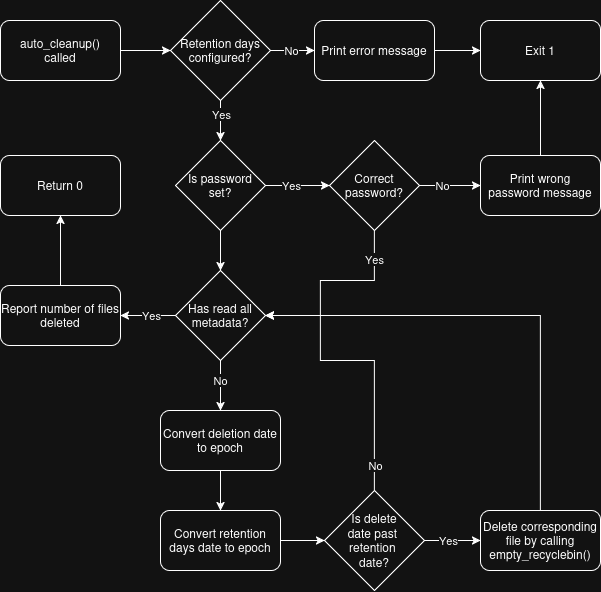

The diagram above was exported from draw.io. Its source (the exported page's mxGraphModel, read from the mxfile embedded in the PNG):
<mxGraphModel dx="1088" dy="663" grid="1" gridSize="10" guides="1" tooltips="1" connect="1" arrows="1" fold="1" page="1" pageScale="1" pageWidth="827" pageHeight="1169" math="0" shadow="0">
  <root>
    <mxCell id="0" />
    <mxCell id="1" parent="0" />
    <mxCell id="s9maHpcXkYYFDNXtTjx0-94" style="edgeStyle=orthogonalEdgeStyle;rounded=0;orthogonalLoop=1;jettySize=auto;html=1;exitX=1;exitY=0.5;exitDx=0;exitDy=0;entryX=0;entryY=0.5;entryDx=0;entryDy=0;" edge="1" parent="1" source="s9maHpcXkYYFDNXtTjx0-27" target="s9maHpcXkYYFDNXtTjx0-93">
      <mxGeometry relative="1" as="geometry" />
    </mxCell>
    <mxCell id="s9maHpcXkYYFDNXtTjx0-27" value="&lt;div&gt;auto_cleanup()&lt;/div&gt;&lt;div&gt;called&lt;/div&gt;" style="rounded=1;whiteSpace=wrap;html=1;" vertex="1" parent="1">
      <mxGeometry x="40" y="60" width="120" height="60" as="geometry" />
    </mxCell>
    <mxCell id="s9maHpcXkYYFDNXtTjx0-101" style="edgeStyle=orthogonalEdgeStyle;rounded=0;orthogonalLoop=1;jettySize=auto;html=1;exitX=1;exitY=0.5;exitDx=0;exitDy=0;entryX=0;entryY=0.5;entryDx=0;entryDy=0;" edge="1" parent="1" source="s9maHpcXkYYFDNXtTjx0-93" target="s9maHpcXkYYFDNXtTjx0-100">
      <mxGeometry relative="1" as="geometry" />
    </mxCell>
    <mxCell id="s9maHpcXkYYFDNXtTjx0-109" value="No" style="edgeLabel;html=1;align=center;verticalAlign=middle;resizable=0;points=[];" vertex="1" connectable="0" parent="s9maHpcXkYYFDNXtTjx0-101">
      <mxGeometry x="-0.4394" y="-1" relative="1" as="geometry">
        <mxPoint x="8" y="-1" as="offset" />
      </mxGeometry>
    </mxCell>
    <mxCell id="s9maHpcXkYYFDNXtTjx0-104" value="" style="edgeStyle=orthogonalEdgeStyle;rounded=0;orthogonalLoop=1;jettySize=auto;html=1;" edge="1" parent="1" source="s9maHpcXkYYFDNXtTjx0-93" target="s9maHpcXkYYFDNXtTjx0-95">
      <mxGeometry relative="1" as="geometry" />
    </mxCell>
    <mxCell id="s9maHpcXkYYFDNXtTjx0-108" value="Yes" style="edgeLabel;html=1;align=center;verticalAlign=middle;resizable=0;points=[];" vertex="1" connectable="0" parent="s9maHpcXkYYFDNXtTjx0-104">
      <mxGeometry x="-0.331" y="1" relative="1" as="geometry">
        <mxPoint as="offset" />
      </mxGeometry>
    </mxCell>
    <mxCell id="s9maHpcXkYYFDNXtTjx0-93" value="Retention days configured?" style="rhombus;whiteSpace=wrap;html=1;" vertex="1" parent="1">
      <mxGeometry x="210" y="40" width="100" height="100" as="geometry" />
    </mxCell>
    <mxCell id="s9maHpcXkYYFDNXtTjx0-105" value="" style="edgeStyle=orthogonalEdgeStyle;rounded=0;orthogonalLoop=1;jettySize=auto;html=1;" edge="1" parent="1" source="s9maHpcXkYYFDNXtTjx0-95" target="s9maHpcXkYYFDNXtTjx0-98">
      <mxGeometry relative="1" as="geometry" />
    </mxCell>
    <mxCell id="s9maHpcXkYYFDNXtTjx0-110" value="Yes" style="edgeLabel;html=1;align=center;verticalAlign=middle;resizable=0;points=[];" vertex="1" connectable="0" parent="s9maHpcXkYYFDNXtTjx0-105">
      <mxGeometry x="-0.2812" y="-1" relative="1" as="geometry">
        <mxPoint x="2" y="-1" as="offset" />
      </mxGeometry>
    </mxCell>
    <mxCell id="s9maHpcXkYYFDNXtTjx0-113" style="edgeStyle=orthogonalEdgeStyle;rounded=0;orthogonalLoop=1;jettySize=auto;html=1;exitX=0.5;exitY=1;exitDx=0;exitDy=0;entryX=0.5;entryY=0;entryDx=0;entryDy=0;" edge="1" parent="1" source="s9maHpcXkYYFDNXtTjx0-95" target="s9maHpcXkYYFDNXtTjx0-112">
      <mxGeometry relative="1" as="geometry" />
    </mxCell>
    <mxCell id="s9maHpcXkYYFDNXtTjx0-95" value="Is password set?" style="rhombus;whiteSpace=wrap;html=1;" vertex="1" parent="1">
      <mxGeometry x="215" y="180" width="90" height="90" as="geometry" />
    </mxCell>
    <mxCell id="s9maHpcXkYYFDNXtTjx0-114" style="edgeStyle=orthogonalEdgeStyle;rounded=0;orthogonalLoop=1;jettySize=auto;html=1;exitX=0.5;exitY=1;exitDx=0;exitDy=0;entryX=1;entryY=0.5;entryDx=0;entryDy=0;" edge="1" parent="1" source="s9maHpcXkYYFDNXtTjx0-98" target="s9maHpcXkYYFDNXtTjx0-112">
      <mxGeometry relative="1" as="geometry">
        <Array as="points">
          <mxPoint x="414" y="320" />
          <mxPoint x="360" y="320" />
          <mxPoint x="360" y="355" />
        </Array>
      </mxGeometry>
    </mxCell>
    <mxCell id="s9maHpcXkYYFDNXtTjx0-115" value="Yes" style="edgeLabel;html=1;align=center;verticalAlign=middle;resizable=0;points=[];" vertex="1" connectable="0" parent="s9maHpcXkYYFDNXtTjx0-114">
      <mxGeometry x="-0.7072" relative="1" as="geometry">
        <mxPoint as="offset" />
      </mxGeometry>
    </mxCell>
    <mxCell id="s9maHpcXkYYFDNXtTjx0-118" value="" style="edgeStyle=orthogonalEdgeStyle;rounded=0;orthogonalLoop=1;jettySize=auto;html=1;" edge="1" parent="1" source="s9maHpcXkYYFDNXtTjx0-98" target="s9maHpcXkYYFDNXtTjx0-117">
      <mxGeometry relative="1" as="geometry" />
    </mxCell>
    <mxCell id="s9maHpcXkYYFDNXtTjx0-120" value="No" style="edgeLabel;html=1;align=center;verticalAlign=middle;resizable=0;points=[];" vertex="1" connectable="0" parent="s9maHpcXkYYFDNXtTjx0-118">
      <mxGeometry x="-0.2662" y="1" relative="1" as="geometry">
        <mxPoint y="1" as="offset" />
      </mxGeometry>
    </mxCell>
    <mxCell id="s9maHpcXkYYFDNXtTjx0-98" value="Correct password?" style="rhombus;whiteSpace=wrap;html=1;" vertex="1" parent="1">
      <mxGeometry x="369" y="180" width="90" height="90" as="geometry" />
    </mxCell>
    <mxCell id="s9maHpcXkYYFDNXtTjx0-99" value="Exit 1" style="rounded=1;whiteSpace=wrap;html=1;" vertex="1" parent="1">
      <mxGeometry x="520" y="60" width="120" height="60" as="geometry" />
    </mxCell>
    <mxCell id="s9maHpcXkYYFDNXtTjx0-103" value="" style="edgeStyle=orthogonalEdgeStyle;rounded=0;orthogonalLoop=1;jettySize=auto;html=1;" edge="1" parent="1" source="s9maHpcXkYYFDNXtTjx0-100" target="s9maHpcXkYYFDNXtTjx0-99">
      <mxGeometry relative="1" as="geometry" />
    </mxCell>
    <mxCell id="s9maHpcXkYYFDNXtTjx0-100" value="Print error message" style="rounded=1;whiteSpace=wrap;html=1;" vertex="1" parent="1">
      <mxGeometry x="354" y="60" width="120" height="60" as="geometry" />
    </mxCell>
    <mxCell id="s9maHpcXkYYFDNXtTjx0-124" style="edgeStyle=orthogonalEdgeStyle;rounded=0;orthogonalLoop=1;jettySize=auto;html=1;exitX=0;exitY=0.5;exitDx=0;exitDy=0;entryX=1;entryY=0.5;entryDx=0;entryDy=0;" edge="1" parent="1" source="s9maHpcXkYYFDNXtTjx0-112" target="s9maHpcXkYYFDNXtTjx0-122">
      <mxGeometry relative="1" as="geometry" />
    </mxCell>
    <mxCell id="s9maHpcXkYYFDNXtTjx0-126" value="Yes" style="edgeLabel;html=1;align=center;verticalAlign=middle;resizable=0;points=[];" vertex="1" connectable="0" parent="s9maHpcXkYYFDNXtTjx0-124">
      <mxGeometry x="0.0753" y="-1" relative="1" as="geometry">
        <mxPoint x="5" y="1" as="offset" />
      </mxGeometry>
    </mxCell>
    <mxCell id="s9maHpcXkYYFDNXtTjx0-132" style="edgeStyle=orthogonalEdgeStyle;rounded=0;orthogonalLoop=1;jettySize=auto;html=1;exitX=0.5;exitY=1;exitDx=0;exitDy=0;entryX=0.5;entryY=0;entryDx=0;entryDy=0;" edge="1" parent="1" source="s9maHpcXkYYFDNXtTjx0-112" target="s9maHpcXkYYFDNXtTjx0-127">
      <mxGeometry relative="1" as="geometry" />
    </mxCell>
    <mxCell id="s9maHpcXkYYFDNXtTjx0-133" value="No" style="edgeLabel;html=1;align=center;verticalAlign=middle;resizable=0;points=[];" vertex="1" connectable="0" parent="s9maHpcXkYYFDNXtTjx0-132">
      <mxGeometry x="-0.3867" y="-1" relative="1" as="geometry">
        <mxPoint x="1" y="5" as="offset" />
      </mxGeometry>
    </mxCell>
    <mxCell id="s9maHpcXkYYFDNXtTjx0-112" value="Has read all metadata?" style="rhombus;whiteSpace=wrap;html=1;" vertex="1" parent="1">
      <mxGeometry x="215" y="310" width="90" height="90" as="geometry" />
    </mxCell>
    <mxCell id="s9maHpcXkYYFDNXtTjx0-119" value="" style="edgeStyle=orthogonalEdgeStyle;rounded=0;orthogonalLoop=1;jettySize=auto;html=1;" edge="1" parent="1" source="s9maHpcXkYYFDNXtTjx0-117" target="s9maHpcXkYYFDNXtTjx0-99">
      <mxGeometry relative="1" as="geometry" />
    </mxCell>
    <mxCell id="s9maHpcXkYYFDNXtTjx0-117" value="&lt;div&gt;Print wrong&lt;/div&gt;&lt;div&gt;password message&lt;/div&gt;" style="rounded=1;whiteSpace=wrap;html=1;" vertex="1" parent="1">
      <mxGeometry x="520" y="195" width="120" height="60" as="geometry" />
    </mxCell>
    <mxCell id="s9maHpcXkYYFDNXtTjx0-125" value="" style="edgeStyle=orthogonalEdgeStyle;rounded=0;orthogonalLoop=1;jettySize=auto;html=1;" edge="1" parent="1" source="s9maHpcXkYYFDNXtTjx0-122" target="s9maHpcXkYYFDNXtTjx0-123">
      <mxGeometry relative="1" as="geometry" />
    </mxCell>
    <mxCell id="s9maHpcXkYYFDNXtTjx0-122" value="Report number of files deleted" style="rounded=1;whiteSpace=wrap;html=1;" vertex="1" parent="1">
      <mxGeometry x="40" y="325" width="120" height="60" as="geometry" />
    </mxCell>
    <mxCell id="s9maHpcXkYYFDNXtTjx0-123" value="Return 0" style="rounded=1;whiteSpace=wrap;html=1;" vertex="1" parent="1">
      <mxGeometry x="40" y="195" width="120" height="60" as="geometry" />
    </mxCell>
    <mxCell id="s9maHpcXkYYFDNXtTjx0-137" value="" style="edgeStyle=orthogonalEdgeStyle;rounded=0;orthogonalLoop=1;jettySize=auto;html=1;" edge="1" parent="1" source="s9maHpcXkYYFDNXtTjx0-127" target="s9maHpcXkYYFDNXtTjx0-128">
      <mxGeometry relative="1" as="geometry" />
    </mxCell>
    <mxCell id="s9maHpcXkYYFDNXtTjx0-127" value="Convert deletion date to epoch" style="rounded=1;whiteSpace=wrap;html=1;" vertex="1" parent="1">
      <mxGeometry x="200" y="450" width="120" height="60" as="geometry" />
    </mxCell>
    <mxCell id="s9maHpcXkYYFDNXtTjx0-138" value="" style="edgeStyle=orthogonalEdgeStyle;rounded=0;orthogonalLoop=1;jettySize=auto;html=1;" edge="1" parent="1" source="s9maHpcXkYYFDNXtTjx0-128" target="s9maHpcXkYYFDNXtTjx0-129">
      <mxGeometry relative="1" as="geometry" />
    </mxCell>
    <mxCell id="s9maHpcXkYYFDNXtTjx0-128" value="Convert retention days date to epoch" style="rounded=1;whiteSpace=wrap;html=1;" vertex="1" parent="1">
      <mxGeometry x="200" y="550" width="120" height="60" as="geometry" />
    </mxCell>
    <mxCell id="s9maHpcXkYYFDNXtTjx0-130" style="edgeStyle=orthogonalEdgeStyle;rounded=0;orthogonalLoop=1;jettySize=auto;html=1;exitX=0.5;exitY=0;exitDx=0;exitDy=0;entryX=1;entryY=0.5;entryDx=0;entryDy=0;" edge="1" parent="1" source="s9maHpcXkYYFDNXtTjx0-129" target="s9maHpcXkYYFDNXtTjx0-112">
      <mxGeometry relative="1" as="geometry">
        <Array as="points">
          <mxPoint x="414" y="400" />
          <mxPoint x="360" y="400" />
          <mxPoint x="360" y="355" />
        </Array>
      </mxGeometry>
    </mxCell>
    <mxCell id="s9maHpcXkYYFDNXtTjx0-131" value="No" style="edgeLabel;html=1;align=center;verticalAlign=middle;resizable=0;points=[];" vertex="1" connectable="0" parent="s9maHpcXkYYFDNXtTjx0-130">
      <mxGeometry x="-0.8209" y="-1" relative="1" as="geometry">
        <mxPoint as="offset" />
      </mxGeometry>
    </mxCell>
    <mxCell id="s9maHpcXkYYFDNXtTjx0-139" value="" style="edgeStyle=orthogonalEdgeStyle;rounded=0;orthogonalLoop=1;jettySize=auto;html=1;" edge="1" parent="1" source="s9maHpcXkYYFDNXtTjx0-129" target="s9maHpcXkYYFDNXtTjx0-135">
      <mxGeometry relative="1" as="geometry" />
    </mxCell>
    <mxCell id="s9maHpcXkYYFDNXtTjx0-140" value="Yes" style="edgeLabel;html=1;align=center;verticalAlign=middle;resizable=0;points=[];" vertex="1" connectable="0" parent="s9maHpcXkYYFDNXtTjx0-139">
      <mxGeometry x="-0.1531" y="-1" relative="1" as="geometry">
        <mxPoint y="-1" as="offset" />
      </mxGeometry>
    </mxCell>
    <mxCell id="s9maHpcXkYYFDNXtTjx0-129" value="&lt;div&gt;Is delete&lt;/div&gt;&lt;div&gt;date past&amp;nbsp;&lt;/div&gt;&lt;div&gt;retention&amp;nbsp;&lt;/div&gt;&lt;div&gt;date?&lt;/div&gt;" style="rhombus;whiteSpace=wrap;html=1;" vertex="1" parent="1">
      <mxGeometry x="364" y="530" width="100" height="100" as="geometry" />
    </mxCell>
    <mxCell id="s9maHpcXkYYFDNXtTjx0-136" style="edgeStyle=orthogonalEdgeStyle;rounded=0;orthogonalLoop=1;jettySize=auto;html=1;exitX=0.5;exitY=0;exitDx=0;exitDy=0;entryX=1;entryY=0.5;entryDx=0;entryDy=0;" edge="1" parent="1" source="s9maHpcXkYYFDNXtTjx0-135" target="s9maHpcXkYYFDNXtTjx0-112">
      <mxGeometry relative="1" as="geometry" />
    </mxCell>
    <mxCell id="s9maHpcXkYYFDNXtTjx0-135" value="Delete corresponding file by calling empty_recyclebin()" style="rounded=1;whiteSpace=wrap;html=1;" vertex="1" parent="1">
      <mxGeometry x="520" y="550" width="120" height="60" as="geometry" />
    </mxCell>
  </root>
</mxGraphModel>